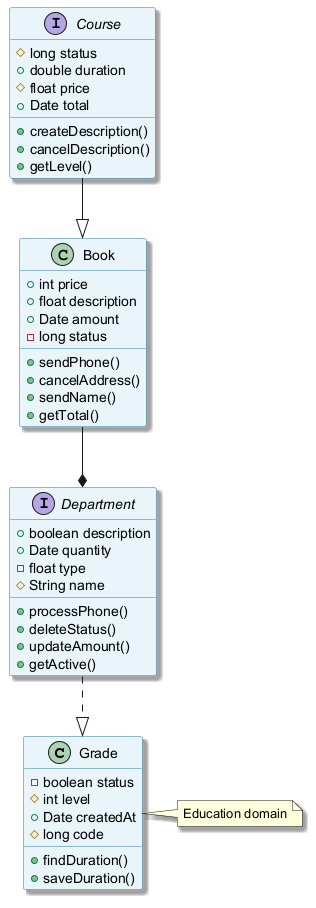

The diagram above was rendered by PlantUML. Its source (embedded in the PNG):
@startuml
skinparam backgroundColor #FFFFFF
skinparam classBackgroundColor #E8F4FA
skinparam classBorderColor #2C7DA0
skinparam shadowing true
class Grade {
  -boolean status
  #int level
  +Date createdAt
  #long code
  +findDuration()
  +saveDuration()
}
interface Course {
  #long status
  +double duration
  #float price
  +Date total
  +createDescription()
  +cancelDescription()
  +getLevel()
}
interface Department {
  +boolean description
  +Date quantity
  -float type
  #String name
  +processPhone()
  +deleteStatus()
  +updateAmount()
  +getActive()
}
class Book {
  +int price
  +float description
  +Date amount
  -long status
  +sendPhone()
  +cancelAddress()
  +sendName()
  +getTotal()
}
Department ..|> Grade
Course --|> Book
Book --* Department
note right of Grade : Education domain
@enduml